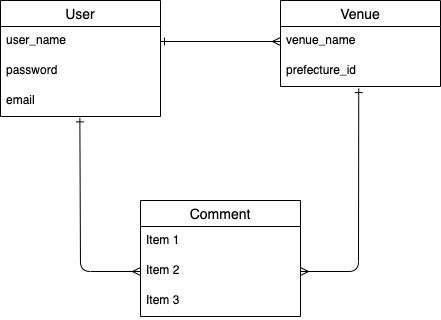

The diagram above was exported from draw.io. Its source (the exported page's mxGraphModel, read from the mxfile embedded in the PNG):
<mxGraphModel dx="559" dy="394" grid="1" gridSize="10" guides="1" tooltips="1" connect="1" arrows="1" fold="1" page="1" pageScale="1" pageWidth="827" pageHeight="1169" math="0" shadow="0">
  <root>
    <mxCell id="0" />
    <mxCell id="1" parent="0" />
    <mxCell id="2" value="User" style="swimlane;fontStyle=0;childLayout=stackLayout;horizontal=1;startSize=26;horizontalStack=0;resizeParent=1;resizeParentMax=0;resizeLast=0;collapsible=1;marginBottom=0;align=center;fontSize=14;" vertex="1" parent="1">
      <mxGeometry x="120" y="160" width="160" height="116" as="geometry" />
    </mxCell>
    <mxCell id="3" value="user_name" style="text;strokeColor=none;fillColor=none;spacingLeft=4;spacingRight=4;overflow=hidden;rotatable=0;points=[[0,0.5],[1,0.5]];portConstraint=eastwest;fontSize=12;" vertex="1" parent="2">
      <mxGeometry y="26" width="160" height="30" as="geometry" />
    </mxCell>
    <mxCell id="4" value="password" style="text;strokeColor=none;fillColor=none;spacingLeft=4;spacingRight=4;overflow=hidden;rotatable=0;points=[[0,0.5],[1,0.5]];portConstraint=eastwest;fontSize=12;" vertex="1" parent="2">
      <mxGeometry y="56" width="160" height="30" as="geometry" />
    </mxCell>
    <mxCell id="5" value="email" style="text;strokeColor=none;fillColor=none;spacingLeft=4;spacingRight=4;overflow=hidden;rotatable=0;points=[[0,0.5],[1,0.5]];portConstraint=eastwest;fontSize=12;" vertex="1" parent="2">
      <mxGeometry y="86" width="160" height="30" as="geometry" />
    </mxCell>
    <mxCell id="6" value="Venue" style="swimlane;fontStyle=0;childLayout=stackLayout;horizontal=1;startSize=26;horizontalStack=0;resizeParent=1;resizeParentMax=0;resizeLast=0;collapsible=1;marginBottom=0;align=center;fontSize=14;" vertex="1" parent="1">
      <mxGeometry x="400" y="160" width="160" height="86" as="geometry" />
    </mxCell>
    <mxCell id="7" value="venue_name" style="text;strokeColor=none;fillColor=none;spacingLeft=4;spacingRight=4;overflow=hidden;rotatable=0;points=[[0,0.5],[1,0.5]];portConstraint=eastwest;fontSize=12;" vertex="1" parent="6">
      <mxGeometry y="26" width="160" height="30" as="geometry" />
    </mxCell>
    <mxCell id="8" value="prefecture_id" style="text;strokeColor=none;fillColor=none;spacingLeft=4;spacingRight=4;overflow=hidden;rotatable=0;points=[[0,0.5],[1,0.5]];portConstraint=eastwest;fontSize=12;" vertex="1" parent="6">
      <mxGeometry y="56" width="160" height="30" as="geometry" />
    </mxCell>
    <mxCell id="10" value="Comment" style="swimlane;fontStyle=0;childLayout=stackLayout;horizontal=1;startSize=26;horizontalStack=0;resizeParent=1;resizeParentMax=0;resizeLast=0;collapsible=1;marginBottom=0;align=center;fontSize=14;" vertex="1" parent="1">
      <mxGeometry x="260" y="360" width="160" height="116" as="geometry" />
    </mxCell>
    <mxCell id="11" value="Item 1" style="text;strokeColor=none;fillColor=none;spacingLeft=4;spacingRight=4;overflow=hidden;rotatable=0;points=[[0,0.5],[1,0.5]];portConstraint=eastwest;fontSize=12;" vertex="1" parent="10">
      <mxGeometry y="26" width="160" height="30" as="geometry" />
    </mxCell>
    <mxCell id="12" value="Item 2" style="text;strokeColor=none;fillColor=none;spacingLeft=4;spacingRight=4;overflow=hidden;rotatable=0;points=[[0,0.5],[1,0.5]];portConstraint=eastwest;fontSize=12;" vertex="1" parent="10">
      <mxGeometry y="56" width="160" height="30" as="geometry" />
    </mxCell>
    <mxCell id="13" value="Item 3" style="text;strokeColor=none;fillColor=none;spacingLeft=4;spacingRight=4;overflow=hidden;rotatable=0;points=[[0,0.5],[1,0.5]];portConstraint=eastwest;fontSize=12;" vertex="1" parent="10">
      <mxGeometry y="86" width="160" height="30" as="geometry" />
    </mxCell>
    <mxCell id="26" style="edgeStyle=none;html=1;endArrow=ERmany;endFill=0;startArrow=ERone;startFill=0;exitX=1;exitY=0.5;exitDx=0;exitDy=0;entryX=0;entryY=0.5;entryDx=0;entryDy=0;" edge="1" parent="1" source="3" target="7">
      <mxGeometry relative="1" as="geometry">
        <mxPoint x="280" y="218" as="sourcePoint" />
        <mxPoint x="400" y="200" as="targetPoint" />
      </mxGeometry>
    </mxCell>
    <mxCell id="27" style="edgeStyle=none;html=1;endArrow=ERmany;endFill=0;startArrow=ERone;startFill=0;exitX=0.489;exitY=1.07;exitDx=0;exitDy=0;entryX=1;entryY=0.5;entryDx=0;entryDy=0;exitPerimeter=0;" edge="1" parent="1" source="8" target="12">
      <mxGeometry relative="1" as="geometry">
        <mxPoint x="470" y="400" as="sourcePoint" />
        <mxPoint x="590" y="400" as="targetPoint" />
        <Array as="points">
          <mxPoint x="478" y="431" />
        </Array>
      </mxGeometry>
    </mxCell>
    <mxCell id="28" style="html=1;endArrow=ERmany;endFill=0;startArrow=ERone;startFill=0;entryX=0;entryY=0.5;entryDx=0;entryDy=0;exitX=0.496;exitY=1.045;exitDx=0;exitDy=0;exitPerimeter=0;" edge="1" parent="1" source="5" target="12">
      <mxGeometry relative="1" as="geometry">
        <mxPoint x="200" y="300" as="sourcePoint" />
        <mxPoint x="300" y="290" as="targetPoint" />
        <Array as="points">
          <mxPoint x="200" y="431" />
        </Array>
      </mxGeometry>
    </mxCell>
  </root>
</mxGraphModel>